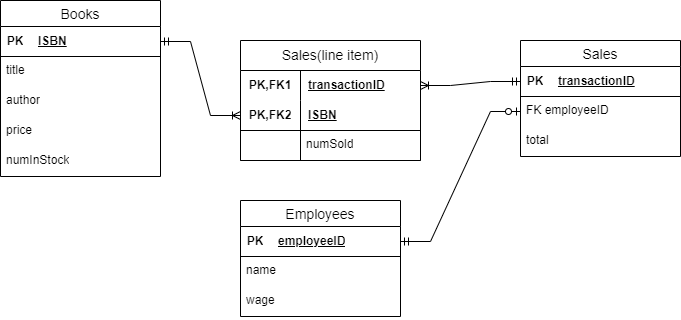

The diagram above was exported from draw.io. Its source (the exported page's mxGraphModel, read from the mxfile embedded in the PNG):
<mxGraphModel dx="1386" dy="785" grid="1" gridSize="10" guides="1" tooltips="1" connect="1" arrows="1" fold="1" page="1" pageScale="1" pageWidth="850" pageHeight="1100" math="0" shadow="0">
  <root>
    <mxCell id="0" />
    <mxCell id="1" parent="0" />
    <mxCell id="8wg9T4D-DpDWCWCrnb5z-5" value="Books" style="swimlane;fontStyle=0;childLayout=stackLayout;horizontal=1;startSize=26;horizontalStack=0;resizeParent=1;resizeParentMax=0;resizeLast=0;collapsible=1;marginBottom=0;align=center;fontSize=14;" vertex="1" parent="1">
      <mxGeometry x="40" y="280" width="160" height="176" as="geometry" />
    </mxCell>
    <mxCell id="8wg9T4D-DpDWCWCrnb5z-17" value="" style="shape=table;startSize=0;container=1;collapsible=1;childLayout=tableLayout;fixedRows=1;rowLines=0;fontStyle=0;align=center;resizeLast=1;strokeColor=none;fillColor=none;collapsible=0;" vertex="1" parent="8wg9T4D-DpDWCWCrnb5z-5">
      <mxGeometry y="26" width="160" height="30" as="geometry" />
    </mxCell>
    <mxCell id="8wg9T4D-DpDWCWCrnb5z-18" value="" style="shape=tableRow;horizontal=0;startSize=0;swimlaneHead=0;swimlaneBody=0;fillColor=none;collapsible=0;dropTarget=0;points=[[0,0.5],[1,0.5]];portConstraint=eastwest;top=0;left=0;right=0;bottom=1;" vertex="1" parent="8wg9T4D-DpDWCWCrnb5z-17">
      <mxGeometry width="160" height="30" as="geometry" />
    </mxCell>
    <mxCell id="8wg9T4D-DpDWCWCrnb5z-19" value="PK" style="shape=partialRectangle;connectable=0;fillColor=none;top=0;left=0;bottom=0;right=0;fontStyle=1;overflow=hidden;whiteSpace=wrap;html=1;" vertex="1" parent="8wg9T4D-DpDWCWCrnb5z-18">
      <mxGeometry width="30" height="30" as="geometry">
        <mxRectangle width="30" height="30" as="alternateBounds" />
      </mxGeometry>
    </mxCell>
    <mxCell id="8wg9T4D-DpDWCWCrnb5z-20" value="ISBN" style="shape=partialRectangle;connectable=0;fillColor=none;top=0;left=0;bottom=0;right=0;align=left;spacingLeft=6;fontStyle=5;overflow=hidden;whiteSpace=wrap;html=1;" vertex="1" parent="8wg9T4D-DpDWCWCrnb5z-18">
      <mxGeometry x="30" width="130" height="30" as="geometry">
        <mxRectangle width="130" height="30" as="alternateBounds" />
      </mxGeometry>
    </mxCell>
    <mxCell id="8wg9T4D-DpDWCWCrnb5z-6" value="title" style="text;strokeColor=none;fillColor=none;spacingLeft=4;spacingRight=4;overflow=hidden;rotatable=0;points=[[0,0.5],[1,0.5]];portConstraint=eastwest;fontSize=12;whiteSpace=wrap;html=1;" vertex="1" parent="8wg9T4D-DpDWCWCrnb5z-5">
      <mxGeometry y="56" width="160" height="30" as="geometry" />
    </mxCell>
    <mxCell id="8wg9T4D-DpDWCWCrnb5z-7" value="author" style="text;strokeColor=none;fillColor=none;spacingLeft=4;spacingRight=4;overflow=hidden;rotatable=0;points=[[0,0.5],[1,0.5]];portConstraint=eastwest;fontSize=12;whiteSpace=wrap;html=1;" vertex="1" parent="8wg9T4D-DpDWCWCrnb5z-5">
      <mxGeometry y="86" width="160" height="30" as="geometry" />
    </mxCell>
    <mxCell id="8wg9T4D-DpDWCWCrnb5z-8" value="price" style="text;strokeColor=none;fillColor=none;spacingLeft=4;spacingRight=4;overflow=hidden;rotatable=0;points=[[0,0.5],[1,0.5]];portConstraint=eastwest;fontSize=12;whiteSpace=wrap;html=1;" vertex="1" parent="8wg9T4D-DpDWCWCrnb5z-5">
      <mxGeometry y="116" width="160" height="30" as="geometry" />
    </mxCell>
    <mxCell id="8wg9T4D-DpDWCWCrnb5z-110" value="numInStock" style="text;strokeColor=none;fillColor=none;spacingLeft=4;spacingRight=4;overflow=hidden;rotatable=0;points=[[0,0.5],[1,0.5]];portConstraint=eastwest;fontSize=12;whiteSpace=wrap;html=1;" vertex="1" parent="8wg9T4D-DpDWCWCrnb5z-5">
      <mxGeometry y="146" width="160" height="30" as="geometry" />
    </mxCell>
    <mxCell id="8wg9T4D-DpDWCWCrnb5z-9" value="Employees" style="swimlane;fontStyle=0;childLayout=stackLayout;horizontal=1;startSize=26;horizontalStack=0;resizeParent=1;resizeParentMax=0;resizeLast=0;collapsible=1;marginBottom=0;align=center;fontSize=14;" vertex="1" parent="1">
      <mxGeometry x="280" y="480" width="160" height="116" as="geometry" />
    </mxCell>
    <mxCell id="8wg9T4D-DpDWCWCrnb5z-25" value="" style="shape=table;startSize=0;container=1;collapsible=1;childLayout=tableLayout;fixedRows=1;rowLines=0;fontStyle=0;align=center;resizeLast=1;strokeColor=none;fillColor=none;collapsible=0;" vertex="1" parent="8wg9T4D-DpDWCWCrnb5z-9">
      <mxGeometry y="26" width="160" height="30" as="geometry" />
    </mxCell>
    <mxCell id="8wg9T4D-DpDWCWCrnb5z-26" value="" style="shape=tableRow;horizontal=0;startSize=0;swimlaneHead=0;swimlaneBody=0;fillColor=none;collapsible=0;dropTarget=0;points=[[0,0.5],[1,0.5]];portConstraint=eastwest;top=0;left=0;right=0;bottom=1;" vertex="1" parent="8wg9T4D-DpDWCWCrnb5z-25">
      <mxGeometry width="160" height="30" as="geometry" />
    </mxCell>
    <mxCell id="8wg9T4D-DpDWCWCrnb5z-27" value="PK" style="shape=partialRectangle;connectable=0;fillColor=none;top=0;left=0;bottom=0;right=0;fontStyle=1;overflow=hidden;whiteSpace=wrap;html=1;" vertex="1" parent="8wg9T4D-DpDWCWCrnb5z-26">
      <mxGeometry width="30" height="30" as="geometry">
        <mxRectangle width="30" height="30" as="alternateBounds" />
      </mxGeometry>
    </mxCell>
    <mxCell id="8wg9T4D-DpDWCWCrnb5z-28" value="employeeID" style="shape=partialRectangle;connectable=0;fillColor=none;top=0;left=0;bottom=0;right=0;align=left;spacingLeft=6;fontStyle=5;overflow=hidden;whiteSpace=wrap;html=1;" vertex="1" parent="8wg9T4D-DpDWCWCrnb5z-26">
      <mxGeometry x="30" width="130" height="30" as="geometry">
        <mxRectangle width="130" height="30" as="alternateBounds" />
      </mxGeometry>
    </mxCell>
    <mxCell id="8wg9T4D-DpDWCWCrnb5z-10" value="name" style="text;strokeColor=none;fillColor=none;spacingLeft=4;spacingRight=4;overflow=hidden;rotatable=0;points=[[0,0.5],[1,0.5]];portConstraint=eastwest;fontSize=12;whiteSpace=wrap;html=1;" vertex="1" parent="8wg9T4D-DpDWCWCrnb5z-9">
      <mxGeometry y="56" width="160" height="30" as="geometry" />
    </mxCell>
    <mxCell id="8wg9T4D-DpDWCWCrnb5z-11" value="wage" style="text;strokeColor=none;fillColor=none;spacingLeft=4;spacingRight=4;overflow=hidden;rotatable=0;points=[[0,0.5],[1,0.5]];portConstraint=eastwest;fontSize=12;whiteSpace=wrap;html=1;" vertex="1" parent="8wg9T4D-DpDWCWCrnb5z-9">
      <mxGeometry y="86" width="160" height="30" as="geometry" />
    </mxCell>
    <mxCell id="8wg9T4D-DpDWCWCrnb5z-13" value="Sales" style="swimlane;fontStyle=0;childLayout=stackLayout;horizontal=1;startSize=26;horizontalStack=0;resizeParent=1;resizeParentMax=0;resizeLast=0;collapsible=1;marginBottom=0;align=center;fontSize=14;" vertex="1" parent="1">
      <mxGeometry x="560" y="320" width="160" height="116" as="geometry" />
    </mxCell>
    <mxCell id="8wg9T4D-DpDWCWCrnb5z-21" value="" style="shape=table;startSize=0;container=1;collapsible=1;childLayout=tableLayout;fixedRows=1;rowLines=0;fontStyle=0;align=center;resizeLast=1;strokeColor=none;fillColor=none;collapsible=0;" vertex="1" parent="8wg9T4D-DpDWCWCrnb5z-13">
      <mxGeometry y="26" width="160" height="30" as="geometry" />
    </mxCell>
    <mxCell id="8wg9T4D-DpDWCWCrnb5z-22" value="" style="shape=tableRow;horizontal=0;startSize=0;swimlaneHead=0;swimlaneBody=0;fillColor=none;collapsible=0;dropTarget=0;points=[[0,0.5],[1,0.5]];portConstraint=eastwest;top=0;left=0;right=0;bottom=1;" vertex="1" parent="8wg9T4D-DpDWCWCrnb5z-21">
      <mxGeometry width="160" height="30" as="geometry" />
    </mxCell>
    <mxCell id="8wg9T4D-DpDWCWCrnb5z-23" value="PK" style="shape=partialRectangle;connectable=0;fillColor=none;top=0;left=0;bottom=0;right=0;fontStyle=1;overflow=hidden;whiteSpace=wrap;html=1;" vertex="1" parent="8wg9T4D-DpDWCWCrnb5z-22">
      <mxGeometry width="30" height="30" as="geometry">
        <mxRectangle width="30" height="30" as="alternateBounds" />
      </mxGeometry>
    </mxCell>
    <mxCell id="8wg9T4D-DpDWCWCrnb5z-24" value="transactionID" style="shape=partialRectangle;connectable=0;fillColor=none;top=0;left=0;bottom=0;right=0;align=left;spacingLeft=6;fontStyle=5;overflow=hidden;whiteSpace=wrap;html=1;" vertex="1" parent="8wg9T4D-DpDWCWCrnb5z-22">
      <mxGeometry x="30" width="130" height="30" as="geometry">
        <mxRectangle width="130" height="30" as="alternateBounds" />
      </mxGeometry>
    </mxCell>
    <mxCell id="8wg9T4D-DpDWCWCrnb5z-106" value="FK employeeID" style="text;strokeColor=none;fillColor=none;spacingLeft=4;spacingRight=4;overflow=hidden;rotatable=0;points=[[0,0.5],[1,0.5]];portConstraint=eastwest;fontSize=12;whiteSpace=wrap;html=1;" vertex="1" parent="8wg9T4D-DpDWCWCrnb5z-13">
      <mxGeometry y="56" width="160" height="30" as="geometry" />
    </mxCell>
    <mxCell id="8wg9T4D-DpDWCWCrnb5z-14" value="total" style="text;strokeColor=none;fillColor=none;spacingLeft=4;spacingRight=4;overflow=hidden;rotatable=0;points=[[0,0.5],[1,0.5]];portConstraint=eastwest;fontSize=12;whiteSpace=wrap;html=1;" vertex="1" parent="8wg9T4D-DpDWCWCrnb5z-13">
      <mxGeometry y="86" width="160" height="30" as="geometry" />
    </mxCell>
    <mxCell id="8wg9T4D-DpDWCWCrnb5z-42" value="" style="edgeStyle=entityRelationEdgeStyle;fontSize=12;html=1;endArrow=ERoneToMany;startArrow=ERmandOne;rounded=0;exitX=0;exitY=0.5;exitDx=0;exitDy=0;entryX=1;entryY=0.5;entryDx=0;entryDy=0;" edge="1" parent="1" source="8wg9T4D-DpDWCWCrnb5z-22" target="8wg9T4D-DpDWCWCrnb5z-85">
      <mxGeometry width="100" height="100" relative="1" as="geometry">
        <mxPoint x="480" y="570" as="sourcePoint" />
        <mxPoint x="490" y="400" as="targetPoint" />
      </mxGeometry>
    </mxCell>
    <mxCell id="8wg9T4D-DpDWCWCrnb5z-66" value="" style="shape=tableRow;horizontal=0;startSize=0;swimlaneHead=0;swimlaneBody=0;fillColor=none;collapsible=0;dropTarget=0;points=[[0,0.5],[1,0.5]];portConstraint=eastwest;top=0;left=0;right=0;bottom=0;html=1;" vertex="1" parent="1">
      <mxGeometry x="280" y="410" width="180" height="30" as="geometry" />
    </mxCell>
    <mxCell id="8wg9T4D-DpDWCWCrnb5z-84" value="&lt;span style=&quot;font-weight: normal;&quot;&gt;&lt;font style=&quot;font-size: 14px;&quot;&gt;Sales(line item)&lt;/font&gt;&lt;/span&gt;" style="shape=table;startSize=30;container=1;collapsible=1;childLayout=tableLayout;fixedRows=1;rowLines=0;fontStyle=1;align=center;resizeLast=1;html=1;whiteSpace=wrap;" vertex="1" parent="1">
      <mxGeometry x="280" y="320" width="180" height="120" as="geometry" />
    </mxCell>
    <mxCell id="8wg9T4D-DpDWCWCrnb5z-85" value="" style="shape=tableRow;horizontal=0;startSize=0;swimlaneHead=0;swimlaneBody=0;fillColor=none;collapsible=0;dropTarget=0;points=[[0,0.5],[1,0.5]];portConstraint=eastwest;top=0;left=0;right=0;bottom=0;html=1;" vertex="1" parent="8wg9T4D-DpDWCWCrnb5z-84">
      <mxGeometry y="30" width="180" height="30" as="geometry" />
    </mxCell>
    <mxCell id="8wg9T4D-DpDWCWCrnb5z-86" value="PK,FK1" style="shape=partialRectangle;connectable=0;fillColor=none;top=0;left=0;bottom=0;right=0;fontStyle=1;overflow=hidden;html=1;whiteSpace=wrap;" vertex="1" parent="8wg9T4D-DpDWCWCrnb5z-85">
      <mxGeometry width="60" height="30" as="geometry">
        <mxRectangle width="60" height="30" as="alternateBounds" />
      </mxGeometry>
    </mxCell>
    <mxCell id="8wg9T4D-DpDWCWCrnb5z-87" value="transactionID" style="shape=partialRectangle;connectable=0;fillColor=none;top=0;left=0;bottom=0;right=0;align=left;spacingLeft=6;fontStyle=5;overflow=hidden;html=1;whiteSpace=wrap;" vertex="1" parent="8wg9T4D-DpDWCWCrnb5z-85">
      <mxGeometry x="60" width="120" height="30" as="geometry">
        <mxRectangle width="120" height="30" as="alternateBounds" />
      </mxGeometry>
    </mxCell>
    <mxCell id="8wg9T4D-DpDWCWCrnb5z-88" value="" style="shape=tableRow;horizontal=0;startSize=0;swimlaneHead=0;swimlaneBody=0;fillColor=none;collapsible=0;dropTarget=0;points=[[0,0.5],[1,0.5]];portConstraint=eastwest;top=0;left=0;right=0;bottom=1;html=1;" vertex="1" parent="8wg9T4D-DpDWCWCrnb5z-84">
      <mxGeometry y="60" width="180" height="30" as="geometry" />
    </mxCell>
    <mxCell id="8wg9T4D-DpDWCWCrnb5z-89" value="PK,FK2" style="shape=partialRectangle;connectable=0;fillColor=none;top=0;left=0;bottom=0;right=0;fontStyle=1;overflow=hidden;html=1;whiteSpace=wrap;" vertex="1" parent="8wg9T4D-DpDWCWCrnb5z-88">
      <mxGeometry width="60" height="30" as="geometry">
        <mxRectangle width="60" height="30" as="alternateBounds" />
      </mxGeometry>
    </mxCell>
    <mxCell id="8wg9T4D-DpDWCWCrnb5z-90" value="ISBN" style="shape=partialRectangle;connectable=0;fillColor=none;top=0;left=0;bottom=0;right=0;align=left;spacingLeft=6;fontStyle=5;overflow=hidden;html=1;whiteSpace=wrap;" vertex="1" parent="8wg9T4D-DpDWCWCrnb5z-88">
      <mxGeometry x="60" width="120" height="30" as="geometry">
        <mxRectangle width="120" height="30" as="alternateBounds" />
      </mxGeometry>
    </mxCell>
    <mxCell id="8wg9T4D-DpDWCWCrnb5z-111" style="shape=tableRow;horizontal=0;startSize=0;swimlaneHead=0;swimlaneBody=0;fillColor=none;collapsible=0;dropTarget=0;points=[[0,0.5],[1,0.5]];portConstraint=eastwest;top=0;left=0;right=0;bottom=1;html=1;" vertex="1" parent="8wg9T4D-DpDWCWCrnb5z-84">
      <mxGeometry y="90" width="180" height="30" as="geometry" />
    </mxCell>
    <mxCell id="8wg9T4D-DpDWCWCrnb5z-112" style="shape=partialRectangle;connectable=0;fillColor=none;top=0;left=0;bottom=0;right=0;fontStyle=1;overflow=hidden;html=1;whiteSpace=wrap;" vertex="1" parent="8wg9T4D-DpDWCWCrnb5z-111">
      <mxGeometry width="60" height="30" as="geometry">
        <mxRectangle width="60" height="30" as="alternateBounds" />
      </mxGeometry>
    </mxCell>
    <mxCell id="8wg9T4D-DpDWCWCrnb5z-113" style="shape=partialRectangle;connectable=0;fillColor=none;top=0;left=0;bottom=0;right=0;align=left;spacingLeft=6;fontStyle=5;overflow=hidden;html=1;whiteSpace=wrap;" vertex="1" parent="8wg9T4D-DpDWCWCrnb5z-111">
      <mxGeometry x="60" width="120" height="30" as="geometry">
        <mxRectangle width="120" height="30" as="alternateBounds" />
      </mxGeometry>
    </mxCell>
    <mxCell id="8wg9T4D-DpDWCWCrnb5z-105" value="" style="edgeStyle=entityRelationEdgeStyle;fontSize=12;html=1;endArrow=ERoneToMany;startArrow=ERmandOne;rounded=0;entryX=0;entryY=0.5;entryDx=0;entryDy=0;exitX=1;exitY=0.5;exitDx=0;exitDy=0;" edge="1" parent="1" source="8wg9T4D-DpDWCWCrnb5z-18" target="8wg9T4D-DpDWCWCrnb5z-88">
      <mxGeometry width="100" height="100" relative="1" as="geometry">
        <mxPoint x="150" y="160" as="sourcePoint" />
        <mxPoint x="170" y="395" as="targetPoint" />
        <Array as="points">
          <mxPoint x="130" y="140" />
          <mxPoint x="70" y="280" />
          <mxPoint x="140" y="260" />
          <mxPoint x="90" y="280" />
        </Array>
      </mxGeometry>
    </mxCell>
    <mxCell id="8wg9T4D-DpDWCWCrnb5z-114" value="numSold" style="text;strokeColor=none;fillColor=none;spacingLeft=4;spacingRight=4;overflow=hidden;rotatable=0;points=[[0,0.5],[1,0.5]];portConstraint=eastwest;fontSize=12;whiteSpace=wrap;html=1;" vertex="1" parent="1">
      <mxGeometry x="340" y="410" width="60" height="30" as="geometry" />
    </mxCell>
    <mxCell id="8wg9T4D-DpDWCWCrnb5z-115" value="" style="edgeStyle=entityRelationEdgeStyle;fontSize=12;html=1;endArrow=ERzeroToOne;startArrow=ERmandOne;rounded=0;exitX=1;exitY=0.5;exitDx=0;exitDy=0;entryX=0;entryY=0.5;entryDx=0;entryDy=0;" edge="1" parent="1" source="8wg9T4D-DpDWCWCrnb5z-26" target="8wg9T4D-DpDWCWCrnb5z-106">
      <mxGeometry width="100" height="100" relative="1" as="geometry">
        <mxPoint x="500" y="620" as="sourcePoint" />
        <mxPoint x="600" y="520" as="targetPoint" />
      </mxGeometry>
    </mxCell>
  </root>
</mxGraphModel>